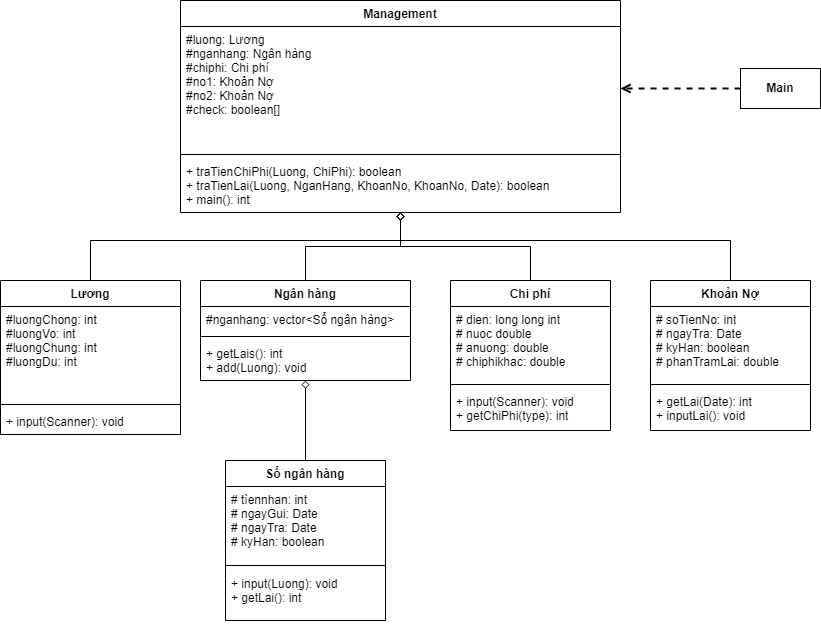

The diagram above was exported from draw.io. Its source (the exported page's mxGraphModel, read from the mxfile embedded in the PNG):
<mxGraphModel dx="1038" dy="489" grid="1" gridSize="10" guides="1" tooltips="1" connect="1" arrows="1" fold="1" page="1" pageScale="1" pageWidth="827" pageHeight="1169" math="0" shadow="0">
  <root>
    <mxCell id="WIyWlLk6GJQsqaUBKTNV-0" />
    <mxCell id="WIyWlLk6GJQsqaUBKTNV-1" parent="WIyWlLk6GJQsqaUBKTNV-0" />
    <mxCell id="pJIZnEmG5j0nivHctDQU-24" value="Management" style="swimlane;fontStyle=1;align=center;verticalAlign=top;childLayout=stackLayout;horizontal=1;startSize=26;horizontalStack=0;resizeParent=1;resizeParentMax=0;resizeLast=0;collapsible=1;marginBottom=0;" parent="WIyWlLk6GJQsqaUBKTNV-1" vertex="1">
      <mxGeometry x="260" y="160" width="440" height="212" as="geometry" />
    </mxCell>
    <mxCell id="pJIZnEmG5j0nivHctDQU-25" value="#luong: Lương&#10;#nganhang: Ngân hàng&#10;#chiphi: Chi phí&#10;#no1: Khoản Nợ&#10;#no2: Khoản Nợ&#10;#check: boolean[]" style="text;strokeColor=none;fillColor=none;align=left;verticalAlign=top;spacingLeft=4;spacingRight=4;overflow=hidden;rotatable=0;points=[[0,0.5],[1,0.5]];portConstraint=eastwest;" parent="pJIZnEmG5j0nivHctDQU-24" vertex="1">
      <mxGeometry y="26" width="440" height="124" as="geometry" />
    </mxCell>
    <mxCell id="pJIZnEmG5j0nivHctDQU-26" value="" style="line;strokeWidth=1;fillColor=none;align=left;verticalAlign=middle;spacingTop=-1;spacingLeft=3;spacingRight=3;rotatable=0;labelPosition=right;points=[];portConstraint=eastwest;" parent="pJIZnEmG5j0nivHctDQU-24" vertex="1">
      <mxGeometry y="150" width="440" height="8" as="geometry" />
    </mxCell>
    <mxCell id="pJIZnEmG5j0nivHctDQU-27" value="+ traTienChiPhi(Luong, ChiPhi): boolean&#10;+ traTienLai(Luong, NganHang, KhoanNo, KhoanNo, Date): boolean&#10;+ main(): int" style="text;strokeColor=none;fillColor=none;align=left;verticalAlign=top;spacingLeft=4;spacingRight=4;overflow=hidden;rotatable=0;points=[[0,0.5],[1,0.5]];portConstraint=eastwest;" parent="pJIZnEmG5j0nivHctDQU-24" vertex="1">
      <mxGeometry y="158" width="440" height="54" as="geometry" />
    </mxCell>
    <mxCell id="pJIZnEmG5j0nivHctDQU-56" style="edgeStyle=orthogonalEdgeStyle;rounded=0;orthogonalLoop=1;jettySize=auto;html=1;endArrow=diamond;endFill=0;" edge="1" parent="WIyWlLk6GJQsqaUBKTNV-1" source="pJIZnEmG5j0nivHctDQU-28" target="pJIZnEmG5j0nivHctDQU-24">
      <mxGeometry relative="1" as="geometry">
        <mxPoint x="480" y="400" as="targetPoint" />
        <Array as="points">
          <mxPoint x="170" y="400" />
          <mxPoint x="480" y="400" />
        </Array>
      </mxGeometry>
    </mxCell>
    <mxCell id="pJIZnEmG5j0nivHctDQU-28" value="Lương" style="swimlane;fontStyle=1;align=center;verticalAlign=top;childLayout=stackLayout;horizontal=1;startSize=26;horizontalStack=0;resizeParent=1;resizeParentMax=0;resizeLast=0;collapsible=1;marginBottom=0;" parent="WIyWlLk6GJQsqaUBKTNV-1" vertex="1">
      <mxGeometry x="80" y="440" width="180" height="154" as="geometry">
        <mxRectangle x="80" y="440" width="70" height="26" as="alternateBounds" />
      </mxGeometry>
    </mxCell>
    <mxCell id="pJIZnEmG5j0nivHctDQU-29" value="#luongChong: int&#10;#luongVo: int&#10;#luongChung: int&#10;#luongDu: int" style="text;strokeColor=none;fillColor=none;align=left;verticalAlign=top;spacingLeft=4;spacingRight=4;overflow=hidden;rotatable=0;points=[[0,0.5],[1,0.5]];portConstraint=eastwest;" parent="pJIZnEmG5j0nivHctDQU-28" vertex="1">
      <mxGeometry y="26" width="180" height="94" as="geometry" />
    </mxCell>
    <mxCell id="pJIZnEmG5j0nivHctDQU-30" value="" style="line;strokeWidth=1;fillColor=none;align=left;verticalAlign=middle;spacingTop=-1;spacingLeft=3;spacingRight=3;rotatable=0;labelPosition=right;points=[];portConstraint=eastwest;" parent="pJIZnEmG5j0nivHctDQU-28" vertex="1">
      <mxGeometry y="120" width="180" height="8" as="geometry" />
    </mxCell>
    <mxCell id="pJIZnEmG5j0nivHctDQU-31" value="+ input(Scanner): void" style="text;strokeColor=none;fillColor=none;align=left;verticalAlign=top;spacingLeft=4;spacingRight=4;overflow=hidden;rotatable=0;points=[[0,0.5],[1,0.5]];portConstraint=eastwest;" vertex="1" parent="pJIZnEmG5j0nivHctDQU-28">
      <mxGeometry y="128" width="180" height="26" as="geometry" />
    </mxCell>
    <mxCell id="pJIZnEmG5j0nivHctDQU-58" style="edgeStyle=orthogonalEdgeStyle;rounded=0;orthogonalLoop=1;jettySize=auto;html=1;exitX=0.5;exitY=0;exitDx=0;exitDy=0;endArrow=diamond;endFill=0;" edge="1" parent="WIyWlLk6GJQsqaUBKTNV-1" source="pJIZnEmG5j0nivHctDQU-32" target="pJIZnEmG5j0nivHctDQU-24">
      <mxGeometry relative="1" as="geometry" />
    </mxCell>
    <mxCell id="pJIZnEmG5j0nivHctDQU-32" value="Ngân hàng" style="swimlane;fontStyle=1;align=center;verticalAlign=top;childLayout=stackLayout;horizontal=1;startSize=26;horizontalStack=0;resizeParent=1;resizeParentMax=0;resizeLast=0;collapsible=1;marginBottom=0;" parent="WIyWlLk6GJQsqaUBKTNV-1" vertex="1">
      <mxGeometry x="280" y="440" width="210" height="100" as="geometry" />
    </mxCell>
    <mxCell id="pJIZnEmG5j0nivHctDQU-33" value="#nganhang: vector&lt;Sổ ngân hàng&gt;" style="text;strokeColor=none;fillColor=none;align=left;verticalAlign=top;spacingLeft=4;spacingRight=4;overflow=hidden;rotatable=0;points=[[0,0.5],[1,0.5]];portConstraint=eastwest;" parent="pJIZnEmG5j0nivHctDQU-32" vertex="1">
      <mxGeometry y="26" width="210" height="26" as="geometry" />
    </mxCell>
    <mxCell id="pJIZnEmG5j0nivHctDQU-34" value="" style="line;strokeWidth=1;fillColor=none;align=left;verticalAlign=middle;spacingTop=-1;spacingLeft=3;spacingRight=3;rotatable=0;labelPosition=right;points=[];portConstraint=eastwest;" parent="pJIZnEmG5j0nivHctDQU-32" vertex="1">
      <mxGeometry y="52" width="210" height="8" as="geometry" />
    </mxCell>
    <mxCell id="pJIZnEmG5j0nivHctDQU-35" value="+ getLais(): int&#10;+ add(Luong): void" style="text;strokeColor=none;fillColor=none;align=left;verticalAlign=top;spacingLeft=4;spacingRight=4;overflow=hidden;rotatable=0;points=[[0,0.5],[1,0.5]];portConstraint=eastwest;" parent="pJIZnEmG5j0nivHctDQU-32" vertex="1">
      <mxGeometry y="60" width="210" height="40" as="geometry" />
    </mxCell>
    <mxCell id="pJIZnEmG5j0nivHctDQU-60" style="edgeStyle=orthogonalEdgeStyle;rounded=0;orthogonalLoop=1;jettySize=auto;html=1;endArrow=diamond;endFill=0;" edge="1" parent="WIyWlLk6GJQsqaUBKTNV-1" source="pJIZnEmG5j0nivHctDQU-36" target="pJIZnEmG5j0nivHctDQU-24">
      <mxGeometry relative="1" as="geometry" />
    </mxCell>
    <mxCell id="pJIZnEmG5j0nivHctDQU-36" value="Chi phí" style="swimlane;fontStyle=1;align=center;verticalAlign=top;childLayout=stackLayout;horizontal=1;startSize=26;horizontalStack=0;resizeParent=1;resizeParentMax=0;resizeLast=0;collapsible=1;marginBottom=0;" parent="WIyWlLk6GJQsqaUBKTNV-1" vertex="1">
      <mxGeometry x="530" y="440" width="160" height="150" as="geometry" />
    </mxCell>
    <mxCell id="pJIZnEmG5j0nivHctDQU-37" value="# dien: long long int&#10;# nuoc double&#10;# anuong: double&#10;# chiphikhac: double" style="text;strokeColor=none;fillColor=none;align=left;verticalAlign=top;spacingLeft=4;spacingRight=4;overflow=hidden;rotatable=0;points=[[0,0.5],[1,0.5]];portConstraint=eastwest;" parent="pJIZnEmG5j0nivHctDQU-36" vertex="1">
      <mxGeometry y="26" width="160" height="74" as="geometry" />
    </mxCell>
    <mxCell id="pJIZnEmG5j0nivHctDQU-38" value="" style="line;strokeWidth=1;fillColor=none;align=left;verticalAlign=middle;spacingTop=-1;spacingLeft=3;spacingRight=3;rotatable=0;labelPosition=right;points=[];portConstraint=eastwest;" parent="pJIZnEmG5j0nivHctDQU-36" vertex="1">
      <mxGeometry y="100" width="160" height="8" as="geometry" />
    </mxCell>
    <mxCell id="pJIZnEmG5j0nivHctDQU-39" value="+ input(Scanner): void&#10;+ getChiPhi(type): int" style="text;strokeColor=none;fillColor=none;align=left;verticalAlign=top;spacingLeft=4;spacingRight=4;overflow=hidden;rotatable=0;points=[[0,0.5],[1,0.5]];portConstraint=eastwest;" parent="pJIZnEmG5j0nivHctDQU-36" vertex="1">
      <mxGeometry y="108" width="160" height="42" as="geometry" />
    </mxCell>
    <mxCell id="pJIZnEmG5j0nivHctDQU-62" style="edgeStyle=orthogonalEdgeStyle;rounded=0;orthogonalLoop=1;jettySize=auto;html=1;endArrow=diamond;endFill=0;exitX=0.5;exitY=0;exitDx=0;exitDy=0;" edge="1" parent="WIyWlLk6GJQsqaUBKTNV-1" source="pJIZnEmG5j0nivHctDQU-40" target="pJIZnEmG5j0nivHctDQU-24">
      <mxGeometry relative="1" as="geometry">
        <Array as="points">
          <mxPoint x="810" y="400" />
          <mxPoint x="480" y="400" />
        </Array>
      </mxGeometry>
    </mxCell>
    <mxCell id="pJIZnEmG5j0nivHctDQU-40" value="Khoản Nợ" style="swimlane;fontStyle=1;align=center;verticalAlign=top;childLayout=stackLayout;horizontal=1;startSize=26;horizontalStack=0;resizeParent=1;resizeParentMax=0;resizeLast=0;collapsible=1;marginBottom=0;" parent="WIyWlLk6GJQsqaUBKTNV-1" vertex="1">
      <mxGeometry x="730" y="440" width="160" height="150" as="geometry" />
    </mxCell>
    <mxCell id="pJIZnEmG5j0nivHctDQU-41" value="# soTienNo: int&#10;# ngayTra: Date&#10;# kyHan: boolean&#10;# phanTramLai: double" style="text;strokeColor=none;fillColor=none;align=left;verticalAlign=top;spacingLeft=4;spacingRight=4;overflow=hidden;rotatable=0;points=[[0,0.5],[1,0.5]];portConstraint=eastwest;" parent="pJIZnEmG5j0nivHctDQU-40" vertex="1">
      <mxGeometry y="26" width="160" height="74" as="geometry" />
    </mxCell>
    <mxCell id="pJIZnEmG5j0nivHctDQU-42" value="" style="line;strokeWidth=1;fillColor=none;align=left;verticalAlign=middle;spacingTop=-1;spacingLeft=3;spacingRight=3;rotatable=0;labelPosition=right;points=[];portConstraint=eastwest;" parent="pJIZnEmG5j0nivHctDQU-40" vertex="1">
      <mxGeometry y="100" width="160" height="8" as="geometry" />
    </mxCell>
    <mxCell id="pJIZnEmG5j0nivHctDQU-43" value="+ getLai(Date): int&#10;+ inputLai(): void" style="text;strokeColor=none;fillColor=none;align=left;verticalAlign=top;spacingLeft=4;spacingRight=4;overflow=hidden;rotatable=0;points=[[0,0.5],[1,0.5]];portConstraint=eastwest;" parent="pJIZnEmG5j0nivHctDQU-40" vertex="1">
      <mxGeometry y="108" width="160" height="42" as="geometry" />
    </mxCell>
    <mxCell id="pJIZnEmG5j0nivHctDQU-63" style="edgeStyle=orthogonalEdgeStyle;rounded=0;orthogonalLoop=1;jettySize=auto;html=1;endArrow=diamond;endFill=0;" parent="WIyWlLk6GJQsqaUBKTNV-1" source="pJIZnEmG5j0nivHctDQU-44" target="pJIZnEmG5j0nivHctDQU-32" edge="1">
      <mxGeometry relative="1" as="geometry" />
    </mxCell>
    <mxCell id="pJIZnEmG5j0nivHctDQU-44" value="Sổ ngân hàng" style="swimlane;fontStyle=1;align=center;verticalAlign=top;childLayout=stackLayout;horizontal=1;startSize=26;horizontalStack=0;resizeParent=1;resizeParentMax=0;resizeLast=0;collapsible=1;marginBottom=0;" parent="WIyWlLk6GJQsqaUBKTNV-1" vertex="1">
      <mxGeometry x="305" y="620" width="160" height="160" as="geometry" />
    </mxCell>
    <mxCell id="pJIZnEmG5j0nivHctDQU-45" value="# tìennhan: int&#10;# ngayGui: Date&#10;# ngayTra: Date&#10;# kyHan: boolean" style="text;strokeColor=none;fillColor=none;align=left;verticalAlign=top;spacingLeft=4;spacingRight=4;overflow=hidden;rotatable=0;points=[[0,0.5],[1,0.5]];portConstraint=eastwest;" parent="pJIZnEmG5j0nivHctDQU-44" vertex="1">
      <mxGeometry y="26" width="160" height="74" as="geometry" />
    </mxCell>
    <mxCell id="pJIZnEmG5j0nivHctDQU-46" value="" style="line;strokeWidth=1;fillColor=none;align=left;verticalAlign=middle;spacingTop=-1;spacingLeft=3;spacingRight=3;rotatable=0;labelPosition=right;points=[];portConstraint=eastwest;" parent="pJIZnEmG5j0nivHctDQU-44" vertex="1">
      <mxGeometry y="100" width="160" height="10" as="geometry" />
    </mxCell>
    <mxCell id="pJIZnEmG5j0nivHctDQU-47" value="+ input(Luong): void&#10;+ getLai(): int" style="text;strokeColor=none;fillColor=none;align=left;verticalAlign=top;spacingLeft=4;spacingRight=4;overflow=hidden;rotatable=0;points=[[0,0.5],[1,0.5]];portConstraint=eastwest;" parent="pJIZnEmG5j0nivHctDQU-44" vertex="1">
      <mxGeometry y="110" width="160" height="50" as="geometry" />
    </mxCell>
    <mxCell id="h0RqJQVzltLUwsLPKcGL-2" style="edgeStyle=orthogonalEdgeStyle;rounded=0;orthogonalLoop=1;jettySize=auto;html=1;entryX=1;entryY=0.5;entryDx=0;entryDy=0;dashed=1;endArrow=open;endFill=0;strokeWidth=2;" edge="1" parent="WIyWlLk6GJQsqaUBKTNV-1" source="h0RqJQVzltLUwsLPKcGL-0" target="pJIZnEmG5j0nivHctDQU-25">
      <mxGeometry relative="1" as="geometry" />
    </mxCell>
    <mxCell id="h0RqJQVzltLUwsLPKcGL-0" value="&lt;b&gt;Main&lt;/b&gt;" style="rounded=0;whiteSpace=wrap;html=1;" vertex="1" parent="WIyWlLk6GJQsqaUBKTNV-1">
      <mxGeometry x="820" y="228" width="80" height="40" as="geometry" />
    </mxCell>
  </root>
</mxGraphModel>